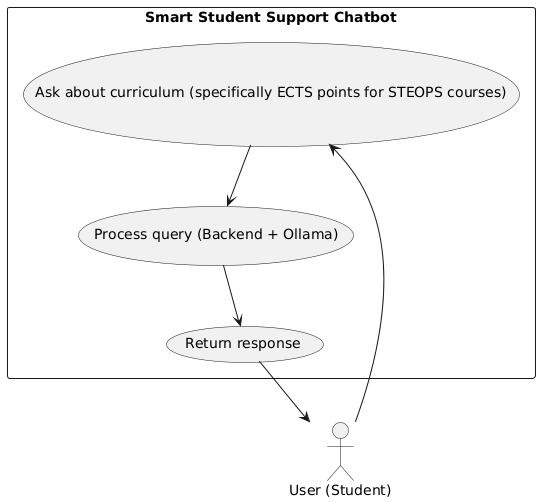

The diagram above was rendered by PlantUML. Its source (embedded in the PNG):
@startuml
actor Student as "User (Student)"

rectangle "Smart Student Support Chatbot" {
  usecase "Ask about curriculum (specifically ECTS points for STEOPS courses)" as UC1
  usecase "Process query (Backend + Ollama)" as UC2
  usecase "Return response" as UC3
}

Student --> UC1 
UC1 --> UC2 
UC2 --> UC3
UC3 --> Student
@enduml